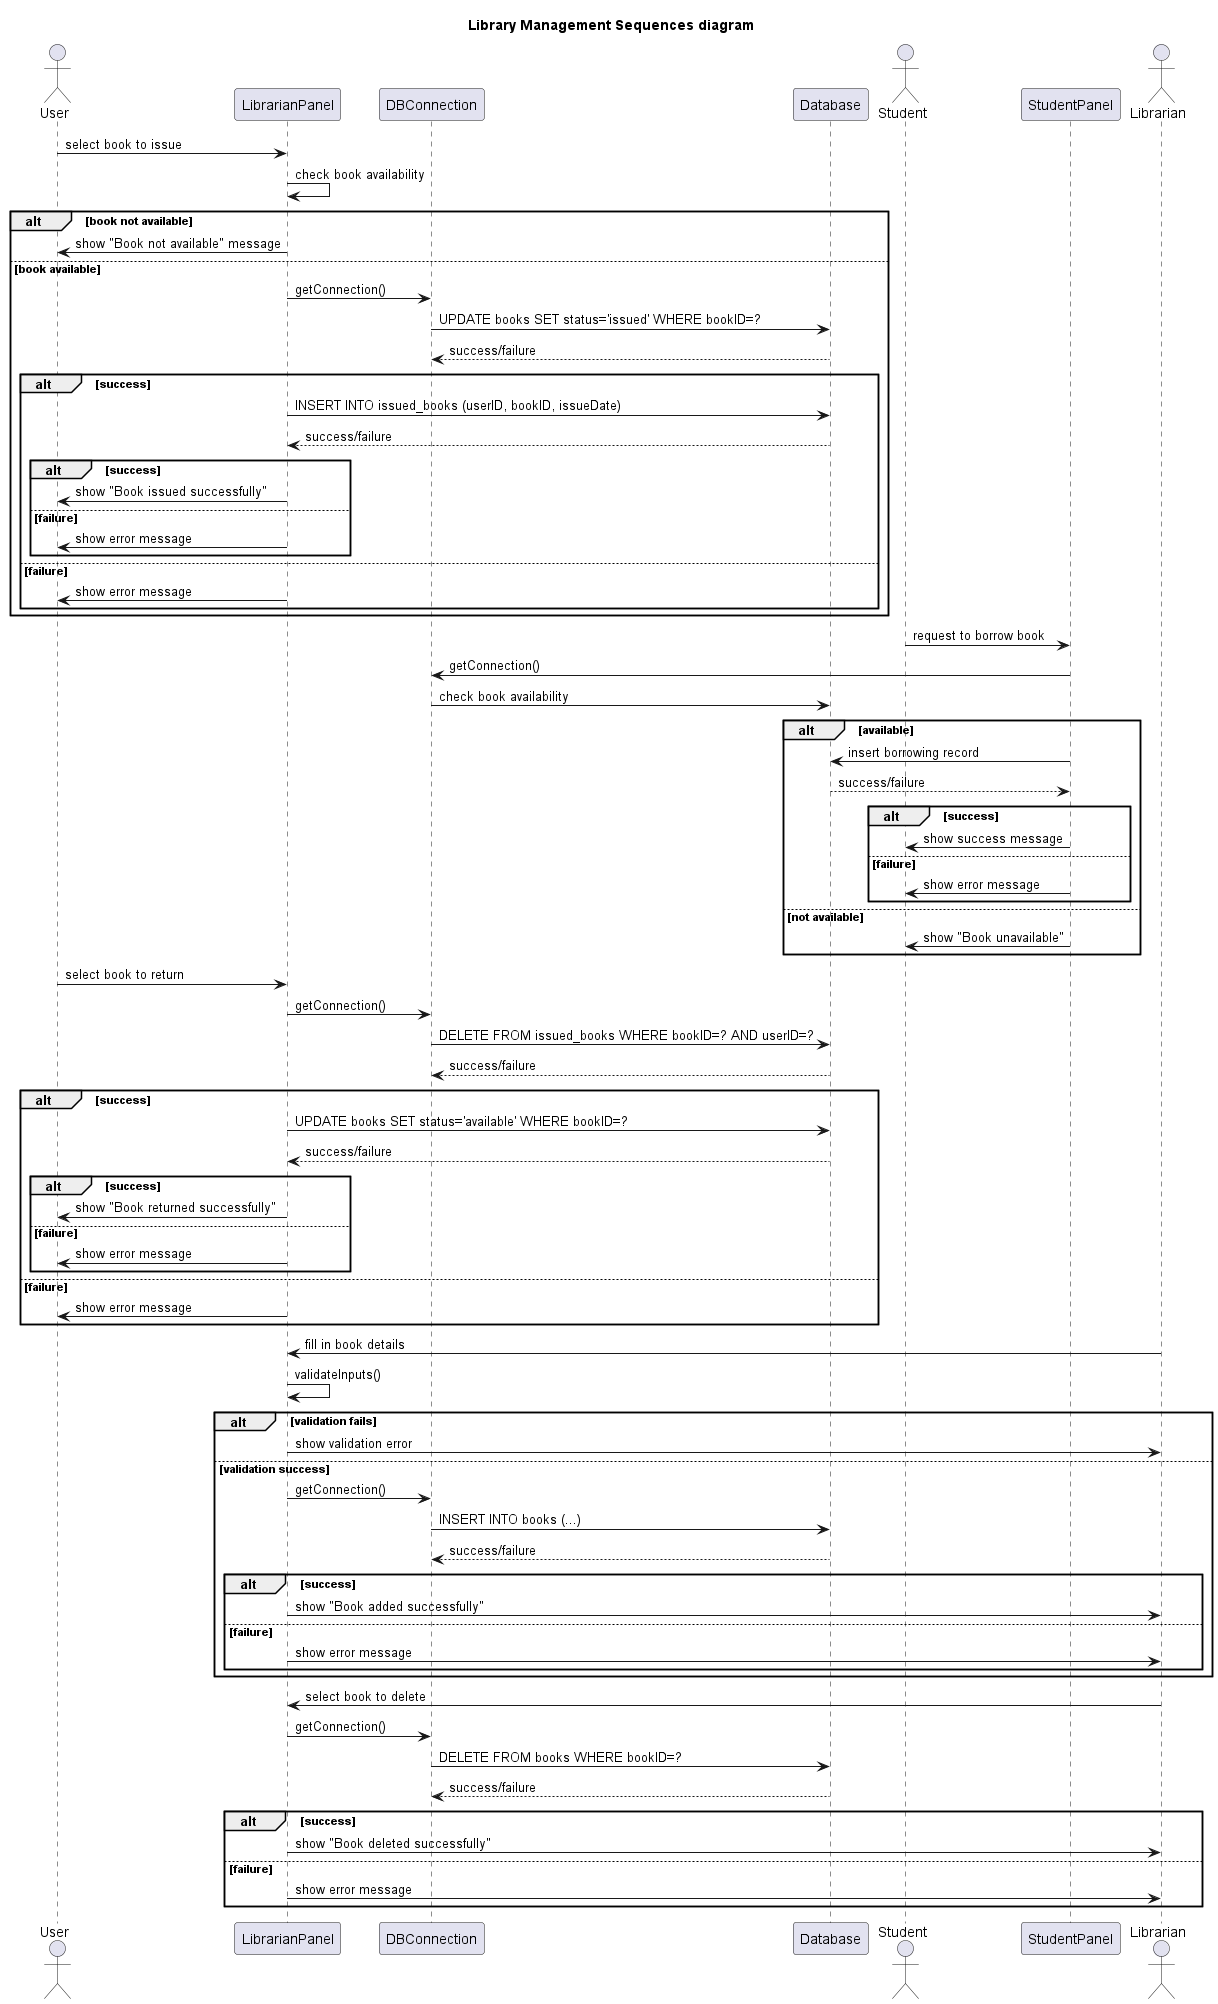

The diagram above was rendered by PlantUML. Its source (embedded in the PNG):
@startuml
title <b>Library Management Sequences diagram</b>


'===================
' Book Issuing Sequence
'===================
actor User as User
participant LibrarianPanel as LBPanel
participant DBConnection as DBConn
participant Database as DB

User -> LBPanel : select book to issue
LBPanel -> LBPanel : check book availability
alt book not available
    LBPanel -> User : show "Book not available" message
else book available
    LBPanel -> DBConn : getConnection()
    DBConn -> DB : UPDATE books SET status='issued' WHERE bookID=?
    DB --> DBConn : success/failure
    alt success
        LBPanel -> DB : INSERT INTO issued_books (userID, bookID, issueDate)
        DB --> LBPanel : success/failure
        alt success
            LBPanel -> User : show "Book issued successfully"
        else failure
            LBPanel -> User : show error message
        end
    else failure
        LBPanel -> User : show error message
    end
end

'===================
' Book Borrowing Sequence
'===================
actor Student as Student
participant StudentPanel as StPanel

Student -> StPanel : request to borrow book
StPanel -> DBConn : getConnection()
DBConn -> DB : check book availability
alt available
    StPanel -> DB : insert borrowing record
    DB --> StPanel : success/failure
    alt success
        StPanel -> Student : show success message
    else failure
        StPanel -> Student : show error message
    end
else not available
    StPanel -> Student : show "Book unavailable"
end

'===================
' Book Returning Sequence
'===================
User -> LBPanel : select book to return
LBPanel -> DBConn : getConnection()
DBConn -> DB : DELETE FROM issued_books WHERE bookID=? AND userID=?
DB --> DBConn : success/failure
alt success
    LBPanel -> DB : UPDATE books SET status='available' WHERE bookID=?
    DB --> LBPanel : success/failure
    alt success
        LBPanel -> User : show "Book returned successfully"
    else failure
        LBPanel -> User : show error message
    end
else failure
    LBPanel -> User : show error message
end

'===================
' Adding a Book Sequence
'===================
actor Librarian as Librarian
Librarian -> LBPanel : fill in book details
LBPanel -> LBPanel : validateInputs()
alt validation fails
    LBPanel -> Librarian : show validation error
else validation success
    LBPanel -> DBConn : getConnection()
    DBConn -> DB : INSERT INTO books (...)
    DB --> DBConn : success/failure
    alt success
        LBPanel -> Librarian : show "Book added successfully"
    else failure
        LBPanel -> Librarian : show error message
    end
end

'===================
' Deleting a Book Sequence
'===================
Librarian -> LBPanel : select book to delete
LBPanel -> DBConn : getConnection()
DBConn -> DB : DELETE FROM books WHERE bookID=?
DB --> DBConn : success/failure
alt success
    LBPanel -> Librarian : show "Book deleted successfully"
else failure
    LBPanel -> Librarian : show error message
end

@enduml